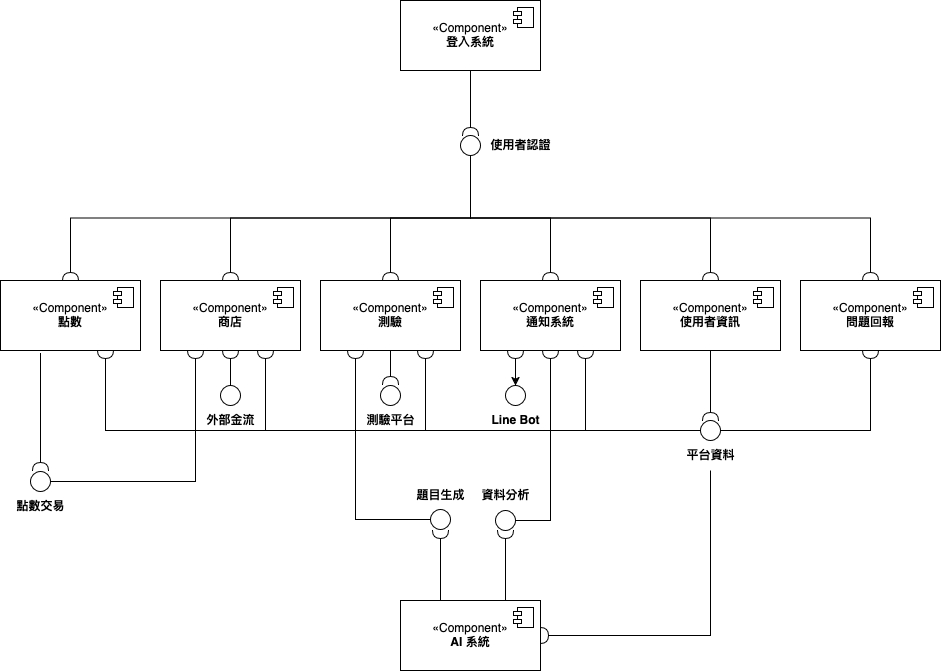

The diagram above was exported from draw.io. Its source (the exported page's mxGraphModel, read from the mxfile embedded in the PNG):
<mxGraphModel dx="960" dy="663" grid="1" gridSize="10" guides="1" tooltips="1" connect="1" arrows="1" fold="1" page="1" pageScale="1" pageWidth="1100" pageHeight="850" math="0" shadow="0">
  <root>
    <mxCell id="0" />
    <mxCell id="1" parent="0" />
    <mxCell id="ldD710Hu2QqdU7h1JglM-5" value="«Component»&lt;br&gt;&lt;b&gt;登入系統&lt;/b&gt;" style="html=1;dropTarget=0;whiteSpace=wrap;" parent="1" vertex="1">
      <mxGeometry x="480" y="40" width="140" height="70" as="geometry" />
    </mxCell>
    <mxCell id="ldD710Hu2QqdU7h1JglM-6" value="" style="shape=module;jettyWidth=8;jettyHeight=4;" parent="ldD710Hu2QqdU7h1JglM-5" vertex="1">
      <mxGeometry x="1" width="20" height="20" relative="1" as="geometry">
        <mxPoint x="-27" y="7" as="offset" />
      </mxGeometry>
    </mxCell>
    <mxCell id="ldD710Hu2QqdU7h1JglM-37" style="rounded=0;orthogonalLoop=1;jettySize=auto;html=1;exitX=0.5;exitY=0;exitDx=0;exitDy=0;entryX=0.5;entryY=1;entryDx=0;entryDy=0;startArrow=halfCircle;startFill=0;edgeStyle=orthogonalEdgeStyle;endArrow=none;" parent="1" source="ldD710Hu2QqdU7h1JglM-19" target="ldD710Hu2QqdU7h1JglM-34" edge="1">
      <mxGeometry relative="1" as="geometry" />
    </mxCell>
    <mxCell id="ldD710Hu2QqdU7h1JglM-62" style="edgeStyle=orthogonalEdgeStyle;rounded=0;orthogonalLoop=1;jettySize=auto;html=1;exitX=0.75;exitY=1;exitDx=0;exitDy=0;entryX=0;entryY=0.5;entryDx=0;entryDy=0;startArrow=halfCircle;startFill=0;endArrow=none;" parent="1" source="ldD710Hu2QqdU7h1JglM-19" target="ldD710Hu2QqdU7h1JglM-50" edge="1">
      <mxGeometry relative="1" as="geometry" />
    </mxCell>
    <mxCell id="ldD710Hu2QqdU7h1JglM-19" value="«Component»&lt;br&gt;&lt;b&gt;點數&lt;/b&gt;" style="html=1;dropTarget=0;whiteSpace=wrap;" parent="1" vertex="1">
      <mxGeometry x="80" y="320" width="140" height="70" as="geometry" />
    </mxCell>
    <mxCell id="ldD710Hu2QqdU7h1JglM-20" value="" style="shape=module;jettyWidth=8;jettyHeight=4;" parent="ldD710Hu2QqdU7h1JglM-19" vertex="1">
      <mxGeometry x="1" width="20" height="20" relative="1" as="geometry">
        <mxPoint x="-27" y="7" as="offset" />
      </mxGeometry>
    </mxCell>
    <mxCell id="ldD710Hu2QqdU7h1JglM-39" style="edgeStyle=orthogonalEdgeStyle;rounded=0;orthogonalLoop=1;jettySize=auto;html=1;exitX=0.5;exitY=0;exitDx=0;exitDy=0;entryX=0.5;entryY=1;entryDx=0;entryDy=0;startArrow=halfCircle;startFill=0;endArrow=none;" parent="1" source="ldD710Hu2QqdU7h1JglM-21" target="ldD710Hu2QqdU7h1JglM-34" edge="1">
      <mxGeometry relative="1" as="geometry" />
    </mxCell>
    <mxCell id="ldD710Hu2QqdU7h1JglM-55" style="edgeStyle=orthogonalEdgeStyle;rounded=0;orthogonalLoop=1;jettySize=auto;html=1;exitX=0.75;exitY=1;exitDx=0;exitDy=0;entryX=0;entryY=0.5;entryDx=0;entryDy=0;startArrow=halfCircle;startFill=0;endArrow=none;" parent="1" source="ldD710Hu2QqdU7h1JglM-21" target="ldD710Hu2QqdU7h1JglM-50" edge="1">
      <mxGeometry relative="1" as="geometry">
        <Array as="points">
          <mxPoint x="505" y="470" />
        </Array>
      </mxGeometry>
    </mxCell>
    <mxCell id="GXvNUSZUvkOCMvLlQoHF-31" style="edgeStyle=orthogonalEdgeStyle;rounded=0;orthogonalLoop=1;jettySize=auto;html=1;exitX=0.25;exitY=1;exitDx=0;exitDy=0;entryX=0;entryY=0.5;entryDx=0;entryDy=0;startArrow=halfCircle;startFill=0;endArrow=none;" edge="1" parent="1" source="ldD710Hu2QqdU7h1JglM-21" target="GXvNUSZUvkOCMvLlQoHF-25">
      <mxGeometry relative="1" as="geometry" />
    </mxCell>
    <mxCell id="ldD710Hu2QqdU7h1JglM-21" value="«Component»&lt;br&gt;&lt;b&gt;測驗&lt;/b&gt;" style="html=1;dropTarget=0;whiteSpace=wrap;" parent="1" vertex="1">
      <mxGeometry x="400" y="320" width="140" height="70" as="geometry" />
    </mxCell>
    <mxCell id="ldD710Hu2QqdU7h1JglM-22" value="" style="shape=module;jettyWidth=8;jettyHeight=4;" parent="ldD710Hu2QqdU7h1JglM-21" vertex="1">
      <mxGeometry x="1" width="20" height="20" relative="1" as="geometry">
        <mxPoint x="-27" y="7" as="offset" />
      </mxGeometry>
    </mxCell>
    <mxCell id="ldD710Hu2QqdU7h1JglM-43" style="edgeStyle=orthogonalEdgeStyle;rounded=0;orthogonalLoop=1;jettySize=auto;html=1;exitX=0.5;exitY=0;exitDx=0;exitDy=0;entryX=0.5;entryY=1;entryDx=0;entryDy=0;startArrow=halfCircle;startFill=0;endArrow=none;" parent="1" source="ldD710Hu2QqdU7h1JglM-23" target="ldD710Hu2QqdU7h1JglM-34" edge="1">
      <mxGeometry relative="1" as="geometry" />
    </mxCell>
    <mxCell id="ldD710Hu2QqdU7h1JglM-54" style="edgeStyle=orthogonalEdgeStyle;rounded=0;orthogonalLoop=1;jettySize=auto;html=1;exitX=0.5;exitY=1;exitDx=0;exitDy=0;entryX=1;entryY=0.5;entryDx=0;entryDy=0;startArrow=halfCircle;startFill=0;endArrow=none;" parent="1" source="ldD710Hu2QqdU7h1JglM-23" target="ldD710Hu2QqdU7h1JglM-50" edge="1">
      <mxGeometry relative="1" as="geometry" />
    </mxCell>
    <mxCell id="ldD710Hu2QqdU7h1JglM-23" value="«Component»&lt;br&gt;&lt;b&gt;問題回報&lt;/b&gt;" style="html=1;dropTarget=0;whiteSpace=wrap;" parent="1" vertex="1">
      <mxGeometry x="880" y="320" width="140" height="70" as="geometry" />
    </mxCell>
    <mxCell id="ldD710Hu2QqdU7h1JglM-24" value="" style="shape=module;jettyWidth=8;jettyHeight=4;" parent="ldD710Hu2QqdU7h1JglM-23" vertex="1">
      <mxGeometry x="1" width="20" height="20" relative="1" as="geometry">
        <mxPoint x="-27" y="7" as="offset" />
      </mxGeometry>
    </mxCell>
    <mxCell id="ldD710Hu2QqdU7h1JglM-38" style="edgeStyle=orthogonalEdgeStyle;rounded=0;orthogonalLoop=1;jettySize=auto;html=1;exitX=0.5;exitY=0;exitDx=0;exitDy=0;entryX=0.5;entryY=1;entryDx=0;entryDy=0;startArrow=halfCircle;startFill=0;endArrow=none;" parent="1" source="ldD710Hu2QqdU7h1JglM-25" target="ldD710Hu2QqdU7h1JglM-34" edge="1">
      <mxGeometry relative="1" as="geometry" />
    </mxCell>
    <mxCell id="ldD710Hu2QqdU7h1JglM-48" style="edgeStyle=orthogonalEdgeStyle;rounded=0;orthogonalLoop=1;jettySize=auto;html=1;exitX=0.25;exitY=1;exitDx=0;exitDy=0;entryX=1;entryY=0.5;entryDx=0;entryDy=0;startArrow=halfCircle;startFill=0;endArrow=none;" parent="1" source="ldD710Hu2QqdU7h1JglM-25" target="ldD710Hu2QqdU7h1JglM-44" edge="1">
      <mxGeometry relative="1" as="geometry" />
    </mxCell>
    <mxCell id="ldD710Hu2QqdU7h1JglM-63" style="edgeStyle=orthogonalEdgeStyle;rounded=0;orthogonalLoop=1;jettySize=auto;html=1;exitX=0.75;exitY=1;exitDx=0;exitDy=0;entryX=0;entryY=0.5;entryDx=0;entryDy=0;startArrow=halfCircle;startFill=0;endArrow=none;" parent="1" source="ldD710Hu2QqdU7h1JglM-25" target="ldD710Hu2QqdU7h1JglM-50" edge="1">
      <mxGeometry relative="1" as="geometry" />
    </mxCell>
    <mxCell id="GXvNUSZUvkOCMvLlQoHF-29" style="edgeStyle=orthogonalEdgeStyle;rounded=0;orthogonalLoop=1;jettySize=auto;html=1;exitX=0.5;exitY=1;exitDx=0;exitDy=0;entryX=0.5;entryY=0;entryDx=0;entryDy=0;startArrow=halfCircle;startFill=0;endArrow=none;" edge="1" parent="1" source="ldD710Hu2QqdU7h1JglM-25" target="GXvNUSZUvkOCMvLlQoHF-27">
      <mxGeometry relative="1" as="geometry" />
    </mxCell>
    <mxCell id="ldD710Hu2QqdU7h1JglM-25" value="«Component»&lt;br&gt;&lt;b&gt;商店&lt;/b&gt;" style="html=1;dropTarget=0;whiteSpace=wrap;" parent="1" vertex="1">
      <mxGeometry x="240" y="320" width="140" height="70" as="geometry" />
    </mxCell>
    <mxCell id="ldD710Hu2QqdU7h1JglM-26" value="" style="shape=module;jettyWidth=8;jettyHeight=4;" parent="ldD710Hu2QqdU7h1JglM-25" vertex="1">
      <mxGeometry x="1" width="20" height="20" relative="1" as="geometry">
        <mxPoint x="-27" y="7" as="offset" />
      </mxGeometry>
    </mxCell>
    <mxCell id="ldD710Hu2QqdU7h1JglM-42" style="edgeStyle=orthogonalEdgeStyle;rounded=0;orthogonalLoop=1;jettySize=auto;html=1;exitX=0.5;exitY=0;exitDx=0;exitDy=0;entryX=0.5;entryY=1;entryDx=0;entryDy=0;startArrow=halfCircle;startFill=0;endArrow=none;" parent="1" source="ldD710Hu2QqdU7h1JglM-27" target="ldD710Hu2QqdU7h1JglM-34" edge="1">
      <mxGeometry relative="1" as="geometry" />
    </mxCell>
    <mxCell id="ldD710Hu2QqdU7h1JglM-27" value="«Component»&lt;br&gt;&lt;b&gt;使用者資訊&lt;/b&gt;" style="html=1;dropTarget=0;whiteSpace=wrap;" parent="1" vertex="1">
      <mxGeometry x="720" y="320" width="140" height="70" as="geometry" />
    </mxCell>
    <mxCell id="ldD710Hu2QqdU7h1JglM-28" value="" style="shape=module;jettyWidth=8;jettyHeight=4;" parent="ldD710Hu2QqdU7h1JglM-27" vertex="1">
      <mxGeometry x="1" width="20" height="20" relative="1" as="geometry">
        <mxPoint x="-27" y="7" as="offset" />
      </mxGeometry>
    </mxCell>
    <mxCell id="ldD710Hu2QqdU7h1JglM-40" style="edgeStyle=orthogonalEdgeStyle;rounded=0;orthogonalLoop=1;jettySize=auto;html=1;exitX=0.5;exitY=0;exitDx=0;exitDy=0;entryX=0.5;entryY=1;entryDx=0;entryDy=0;startArrow=halfCircle;startFill=0;endArrow=none;" parent="1" source="ldD710Hu2QqdU7h1JglM-29" target="ldD710Hu2QqdU7h1JglM-34" edge="1">
      <mxGeometry relative="1" as="geometry" />
    </mxCell>
    <mxCell id="ldD710Hu2QqdU7h1JglM-56" style="edgeStyle=orthogonalEdgeStyle;rounded=0;orthogonalLoop=1;jettySize=auto;html=1;exitX=0.75;exitY=1;exitDx=0;exitDy=0;startArrow=halfCircle;startFill=0;endArrow=none;" parent="1" source="ldD710Hu2QqdU7h1JglM-29" edge="1">
      <mxGeometry relative="1" as="geometry">
        <mxPoint x="780" y="470" as="targetPoint" />
        <Array as="points">
          <mxPoint x="665" y="470" />
        </Array>
      </mxGeometry>
    </mxCell>
    <mxCell id="GXvNUSZUvkOCMvLlQoHF-9" style="edgeStyle=orthogonalEdgeStyle;rounded=0;orthogonalLoop=1;jettySize=auto;html=1;exitX=0.25;exitY=1;exitDx=0;exitDy=0;entryX=0.5;entryY=0;entryDx=0;entryDy=0;startArrow=halfCircle;startFill=0;" edge="1" parent="1" source="ldD710Hu2QqdU7h1JglM-29" target="GXvNUSZUvkOCMvLlQoHF-1">
      <mxGeometry relative="1" as="geometry" />
    </mxCell>
    <mxCell id="GXvNUSZUvkOCMvLlQoHF-37" style="edgeStyle=orthogonalEdgeStyle;rounded=0;orthogonalLoop=1;jettySize=auto;html=1;exitX=0.5;exitY=1;exitDx=0;exitDy=0;entryX=1;entryY=0.5;entryDx=0;entryDy=0;startArrow=halfCircle;startFill=0;endArrow=none;" edge="1" parent="1" source="ldD710Hu2QqdU7h1JglM-29" target="GXvNUSZUvkOCMvLlQoHF-19">
      <mxGeometry relative="1" as="geometry" />
    </mxCell>
    <mxCell id="ldD710Hu2QqdU7h1JglM-29" value="«Component»&lt;br&gt;&lt;b&gt;通知系統&lt;/b&gt;" style="html=1;dropTarget=0;whiteSpace=wrap;" parent="1" vertex="1">
      <mxGeometry x="560" y="320" width="140" height="70" as="geometry" />
    </mxCell>
    <mxCell id="ldD710Hu2QqdU7h1JglM-30" value="" style="shape=module;jettyWidth=8;jettyHeight=4;" parent="ldD710Hu2QqdU7h1JglM-29" vertex="1">
      <mxGeometry x="1" width="20" height="20" relative="1" as="geometry">
        <mxPoint x="-27" y="7" as="offset" />
      </mxGeometry>
    </mxCell>
    <mxCell id="ldD710Hu2QqdU7h1JglM-31" value="" style="rounded=0;orthogonalLoop=1;jettySize=auto;html=1;endArrow=halfCircle;endFill=0;endSize=6;strokeWidth=1;sketch=0;fontSize=12;curved=1;exitX=0.5;exitY=1;exitDx=0;exitDy=0;" parent="1" source="ldD710Hu2QqdU7h1JglM-5" edge="1">
      <mxGeometry relative="1" as="geometry">
        <mxPoint x="635" y="295" as="sourcePoint" />
        <mxPoint x="550" y="175" as="targetPoint" />
      </mxGeometry>
    </mxCell>
    <mxCell id="ldD710Hu2QqdU7h1JglM-34" value="" style="ellipse;whiteSpace=wrap;html=1;aspect=fixed;" parent="1" vertex="1">
      <mxGeometry x="540" y="175" width="20" height="20" as="geometry" />
    </mxCell>
    <mxCell id="ldD710Hu2QqdU7h1JglM-35" value="&lt;b&gt;使用者認證&lt;/b&gt;" style="text;html=1;align=center;verticalAlign=middle;resizable=0;points=[];autosize=1;strokeColor=none;fillColor=none;" parent="1" vertex="1">
      <mxGeometry x="560" y="170" width="80" height="30" as="geometry" />
    </mxCell>
    <mxCell id="ldD710Hu2QqdU7h1JglM-44" value="" style="ellipse;whiteSpace=wrap;html=1;aspect=fixed;" parent="1" vertex="1">
      <mxGeometry x="110" y="511" width="20" height="20" as="geometry" />
    </mxCell>
    <mxCell id="ldD710Hu2QqdU7h1JglM-46" value="" style="rounded=0;orthogonalLoop=1;jettySize=auto;html=1;endArrow=halfCircle;endFill=0;endSize=6;strokeWidth=1;sketch=0;fontSize=12;curved=1;" parent="1" edge="1">
      <mxGeometry relative="1" as="geometry">
        <mxPoint x="120" y="393" as="sourcePoint" />
        <mxPoint x="120" y="510" as="targetPoint" />
      </mxGeometry>
    </mxCell>
    <mxCell id="ldD710Hu2QqdU7h1JglM-47" value="&lt;b&gt;點數交易&lt;/b&gt;" style="text;html=1;align=center;verticalAlign=middle;resizable=0;points=[];autosize=1;strokeColor=none;fillColor=none;" parent="1" vertex="1">
      <mxGeometry x="85" y="531" width="70" height="30" as="geometry" />
    </mxCell>
    <mxCell id="ldD710Hu2QqdU7h1JglM-49" value="" style="rounded=0;orthogonalLoop=1;jettySize=auto;html=1;endArrow=halfCircle;endFill=0;endSize=6;strokeWidth=1;sketch=0;fontSize=12;curved=1;exitX=0.5;exitY=1;exitDx=0;exitDy=0;" parent="1" source="ldD710Hu2QqdU7h1JglM-27" edge="1">
      <mxGeometry relative="1" as="geometry">
        <mxPoint x="230" y="430" as="sourcePoint" />
        <mxPoint x="790" y="460" as="targetPoint" />
      </mxGeometry>
    </mxCell>
    <mxCell id="ldD710Hu2QqdU7h1JglM-50" value="" style="ellipse;whiteSpace=wrap;html=1;aspect=fixed;" parent="1" vertex="1">
      <mxGeometry x="780" y="460" width="20" height="20" as="geometry" />
    </mxCell>
    <mxCell id="ldD710Hu2QqdU7h1JglM-51" value="&lt;b&gt;平台資料&lt;/b&gt;" style="text;html=1;align=center;verticalAlign=middle;resizable=0;points=[];autosize=1;strokeColor=none;fillColor=none;" parent="1" vertex="1">
      <mxGeometry x="755" y="480" width="70" height="30" as="geometry" />
    </mxCell>
    <mxCell id="GXvNUSZUvkOCMvLlQoHF-1" value="" style="ellipse;whiteSpace=wrap;html=1;aspect=fixed;" vertex="1" parent="1">
      <mxGeometry x="585" y="425" width="20" height="20" as="geometry" />
    </mxCell>
    <mxCell id="GXvNUSZUvkOCMvLlQoHF-2" value="&lt;div&gt;&lt;b&gt;Line Bot&lt;/b&gt;&lt;/div&gt;" style="text;html=1;align=center;verticalAlign=middle;resizable=0;points=[];autosize=1;strokeColor=none;fillColor=none;" vertex="1" parent="1">
      <mxGeometry x="560" y="445" width="70" height="30" as="geometry" />
    </mxCell>
    <mxCell id="GXvNUSZUvkOCMvLlQoHF-36" style="edgeStyle=orthogonalEdgeStyle;rounded=0;orthogonalLoop=1;jettySize=auto;html=1;exitX=1;exitY=0.5;exitDx=0;exitDy=0;startArrow=halfCircle;startFill=0;endArrow=none;" edge="1" parent="1" source="GXvNUSZUvkOCMvLlQoHF-17" target="ldD710Hu2QqdU7h1JglM-51">
      <mxGeometry relative="1" as="geometry" />
    </mxCell>
    <mxCell id="GXvNUSZUvkOCMvLlQoHF-17" value="«Component»&lt;br&gt;&lt;b&gt;AI 系統&lt;/b&gt;" style="html=1;dropTarget=0;whiteSpace=wrap;" vertex="1" parent="1">
      <mxGeometry x="480" y="640" width="140" height="70" as="geometry" />
    </mxCell>
    <mxCell id="GXvNUSZUvkOCMvLlQoHF-18" value="" style="shape=module;jettyWidth=8;jettyHeight=4;" vertex="1" parent="GXvNUSZUvkOCMvLlQoHF-17">
      <mxGeometry x="1" width="20" height="20" relative="1" as="geometry">
        <mxPoint x="-27" y="7" as="offset" />
      </mxGeometry>
    </mxCell>
    <mxCell id="GXvNUSZUvkOCMvLlQoHF-19" value="" style="ellipse;whiteSpace=wrap;html=1;aspect=fixed;" vertex="1" parent="1">
      <mxGeometry x="575" y="550" width="20" height="20" as="geometry" />
    </mxCell>
    <mxCell id="GXvNUSZUvkOCMvLlQoHF-20" value="&lt;b&gt;資料分析&lt;/b&gt;" style="text;html=1;align=center;verticalAlign=middle;resizable=0;points=[];autosize=1;strokeColor=none;fillColor=none;" vertex="1" parent="1">
      <mxGeometry x="550" y="520" width="70" height="30" as="geometry" />
    </mxCell>
    <mxCell id="GXvNUSZUvkOCMvLlQoHF-23" value="" style="rounded=0;orthogonalLoop=1;jettySize=auto;html=1;endArrow=halfCircle;endFill=0;endSize=6;strokeWidth=1;sketch=0;fontSize=12;curved=1;exitX=0.5;exitY=1;exitDx=0;exitDy=0;" edge="1" parent="1">
      <mxGeometry relative="1" as="geometry">
        <mxPoint x="585" y="640" as="sourcePoint" />
        <mxPoint x="585" y="570" as="targetPoint" />
      </mxGeometry>
    </mxCell>
    <mxCell id="GXvNUSZUvkOCMvLlQoHF-24" value="" style="rounded=0;orthogonalLoop=1;jettySize=auto;html=1;endArrow=halfCircle;endFill=0;endSize=6;strokeWidth=1;sketch=0;fontSize=12;curved=1;exitX=0.5;exitY=1;exitDx=0;exitDy=0;" edge="1" parent="1">
      <mxGeometry relative="1" as="geometry">
        <mxPoint x="520" y="640" as="sourcePoint" />
        <mxPoint x="520" y="570" as="targetPoint" />
      </mxGeometry>
    </mxCell>
    <mxCell id="GXvNUSZUvkOCMvLlQoHF-25" value="" style="ellipse;whiteSpace=wrap;html=1;aspect=fixed;" vertex="1" parent="1">
      <mxGeometry x="510" y="549" width="20" height="20" as="geometry" />
    </mxCell>
    <mxCell id="GXvNUSZUvkOCMvLlQoHF-26" value="&lt;b&gt;題目生成&lt;/b&gt;" style="text;html=1;align=center;verticalAlign=middle;resizable=0;points=[];autosize=1;strokeColor=none;fillColor=none;" vertex="1" parent="1">
      <mxGeometry x="485" y="520" width="70" height="30" as="geometry" />
    </mxCell>
    <mxCell id="GXvNUSZUvkOCMvLlQoHF-27" value="" style="ellipse;whiteSpace=wrap;html=1;aspect=fixed;" vertex="1" parent="1">
      <mxGeometry x="300" y="425" width="20" height="20" as="geometry" />
    </mxCell>
    <mxCell id="GXvNUSZUvkOCMvLlQoHF-28" value="外部金流" style="text;html=1;align=center;verticalAlign=middle;resizable=0;points=[];autosize=1;strokeColor=none;fillColor=none;fontStyle=1" vertex="1" parent="1">
      <mxGeometry x="275" y="445" width="70" height="30" as="geometry" />
    </mxCell>
    <mxCell id="GXvNUSZUvkOCMvLlQoHF-38" value="" style="ellipse;whiteSpace=wrap;html=1;aspect=fixed;" vertex="1" parent="1">
      <mxGeometry x="460" y="425" width="20" height="20" as="geometry" />
    </mxCell>
    <mxCell id="GXvNUSZUvkOCMvLlQoHF-39" value="&lt;b&gt;測驗平台&lt;/b&gt;" style="text;html=1;align=center;verticalAlign=middle;resizable=0;points=[];autosize=1;strokeColor=none;fillColor=none;" vertex="1" parent="1">
      <mxGeometry x="435" y="445" width="70" height="30" as="geometry" />
    </mxCell>
    <mxCell id="GXvNUSZUvkOCMvLlQoHF-40" value="" style="rounded=0;orthogonalLoop=1;jettySize=auto;html=1;endArrow=halfCircle;endFill=0;endSize=6;strokeWidth=1;sketch=0;fontSize=12;curved=1;" edge="1" parent="1">
      <mxGeometry relative="1" as="geometry">
        <mxPoint x="470" y="390" as="sourcePoint" />
        <mxPoint x="470" y="424" as="targetPoint" />
      </mxGeometry>
    </mxCell>
  </root>
</mxGraphModel>